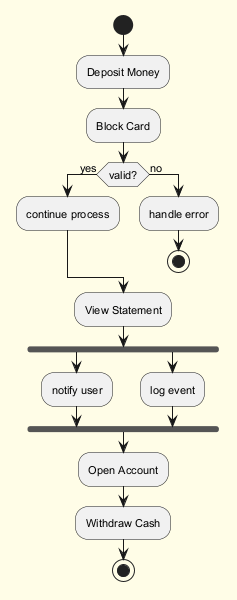

The diagram above was rendered by PlantUML. Its source (embedded in the PNG):
@startuml
skinparam backgroundColor #FFFDE7
skinparam classBackgroundColor #FFF9C4
skinparam classBorderColor #F57F17
skinparam defaultFontSize 11
start
:Deposit Money;
:Block Card;
if (valid?) then (yes)
:continue process;
else (no)
:handle error;
stop
endif
:View Statement;
fork
:notify user;
fork again
:log event;
end fork
:Open Account;
:Withdraw Cash;
stop
@enduml